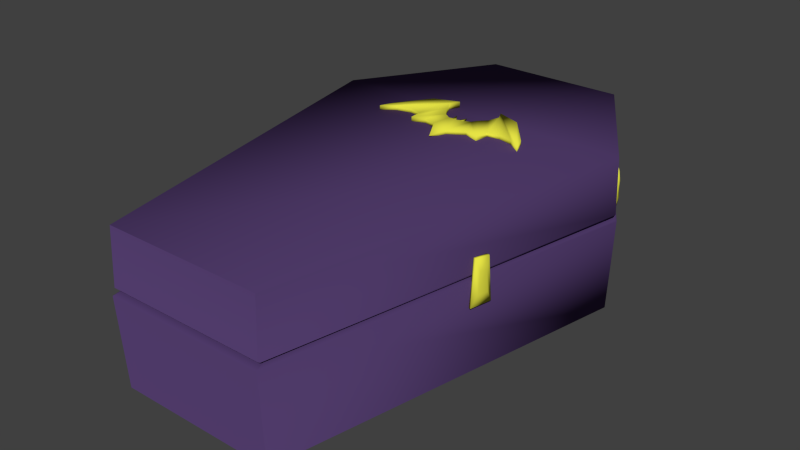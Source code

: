 # Source: Coffin.blend  (saved by Blender 2.76.0; exported with 4.5.12 LTS)
import bpy
from mathutils import Matrix  # noqa: F401  (used for matrix-valued properties, if any)

bpy.ops.wm.read_factory_settings(use_empty=True)
scene = bpy.context.scene
scene.name = 'Scene'

# ---- collections
col_collection_1 = bpy.data.collections.new('Collection 1'); scene.collection.children.link(col_collection_1)

# ---- materials (node trees are filled in below, after node groups)
mat_coffin = bpy.data.materials.new('Coffin')
mat_coffin.alpha_threshold = 0.0
mat_coffin.use_transparent_shadow = False
mat_coffin.diffuse_color = (0.08999, 0.04931, 0.1626, 1.0)
mat_coffin.roughness = 0.5
mat_coffin.line_color = (0.0, 0.0, 0.0, 1.0)
mat_coffinbat = bpy.data.materials.new('CoffinBat')
mat_coffinbat.alpha_threshold = 0.0
mat_coffinbat.use_transparent_shadow = False
mat_coffinbat.diffuse_color = (0.8, 0.7798, 0.0602, 1.0)
mat_coffinbat.roughness = 0.5

# ---- material node trees

# ---- world
world_world = bpy.data.worlds.new('World'); scene.world = world_world
world_world.color = (0.05088, 0.05088, 0.05088)
world_world.use_sun_shadow = False
world_world.sun_shadow_jitter_overblur = 0.0
world_world.cycles.sampling_method = 'MANUAL'
world_world.cycles.sample_map_resolution = 256

# ---- meshes
me_cube = bpy.data.meshes.new('Cube')
me_cube.from_pydata([(0.06762, 0.2491, 0.5302), (0.06052, 0.4778, 0.4582), (0.06475, 0.4713, 0.5452), (0.2216, 0.3491, 0.4758), (0.1431, 0.527, 0.5422), (0.3679, 0.295, 0.4729), (0.3679, 0.295, 0.5306), (0.1848, 0.5772, 0.4583), (0.1848, 0.5772, 0.5452), (0.2125, 0.3505, 0.5281), (0.1425, 0.5238, 0.4614), (0.3853, 0.4395, 0.4786), (0.3853, 0.4395, 0.5249), (0.2385, 0.6656, 0.467), (0.2385, 0.6656, 0.5365), (0.5076, 0.4608, 0.5303), (0.2831, 0.7656, 0.5447), (0.5084, 0.4609, 0.4732), (0.283, 0.7595, 0.4589), (0.6576, 0.4247, 0.4738), (0.6576, 0.4247, 0.5297), (0.235, 0.8639, 0.4597), (0.235, 0.8639, 0.5438), (0.7865, 0.3298, 0.4738), (0.7865, 0.3298, 0.5297), (0.3993, 0.8158, 0.4597), (0.7317, 0.4712, 0.4738), (0.7317, 0.4712, 0.5297), (0.5425, 0.7141, 0.4597), (0.4805, 0.7727, 0.5453), (0.05197, 0.5144, 0.5294), (0.008848, 0.5106, 0.5294), (0.05534, 0.5822, 0.5321), (-0.1166, 0.3035, 0.532), (-0.06656, 0.4778, 0.4582), (-0.07079, 0.4713, 0.5452), (-0.00302, 0.08971, 0.5017), (-0.00302, 0.4653, 0.5452), (0.06189, 0.2503, 0.4731), (-0.1295, 0.3135, 0.4713), (-0.1491, 0.527, 0.5422), (-0.374, 0.295, 0.4729), (-0.374, 0.295, 0.5306), (-0.1908, 0.5772, 0.4583), (-0.1908, 0.5772, 0.5452), (-0.246, 0.3441, 0.4773), (-0.246, 0.3441, 0.5262), (-0.1485, 0.5238, 0.4614), (-0.3913, 0.4395, 0.4786), (-0.3913, 0.4395, 0.5249), (-0.2446, 0.6656, 0.467), (-0.2446, 0.6656, 0.5365), (-0.5137, 0.4608, 0.5303), (-0.2891, 0.7656, 0.5447), (-0.5144, 0.4609, 0.4732), (-0.2891, 0.7595, 0.4589), (-0.6636, 0.4247, 0.4738), (-0.6636, 0.4247, 0.5297), (-0.241, 0.8639, 0.4597), (-0.241, 0.8639, 0.5438), (-0.7926, 0.3298, 0.4738), (-0.7926, 0.3298, 0.5297), (-0.4054, 0.8158, 0.4597), (-0.7377, 0.4712, 0.4738), (-0.7377, 0.4712, 0.5297), (-0.5485, 0.7141, 0.4597), (-0.4865, 0.7727, 0.5453), (-0.05801, 0.5144, 0.5294), (-0.01489, 0.5106, 0.5294), (-0.00302, 0.4765, 0.4591), (-0.06137, 0.5822, 0.5321), (0.7157, 2.126, -1.019), (0.7988, -2.819, -1.019), (-0.7988, -2.819, -1.019), (-0.7157, 2.126, -1.019), (0.7157, 2.126, 0.4853), (0.7988, -2.819, 0.4853), (-0.7988, -2.819, 0.4853), (-0.7157, 2.126, 0.4853), (1.545, 0.7811, -1.019), (-1.545, 0.7811, -1.019), (1.545, 0.7811, 0.4853), (-1.545, 0.7811, 0.4853), (0.7157, 2.126, -0.08222), (0.7988, -2.819, -0.08222), (-0.7988, -2.819, -0.08222), (-0.7157, 2.126, -0.08222), (-1.545, 0.7811, -0.08222), (1.545, 0.7811, -0.08222), (-1.545, 0.7811, -0.1109), (1.545, 0.7811, -0.1109), (0.7157, 2.126, -0.1109), (0.7988, -2.819, -0.1109), (-0.7988, -2.819, -0.1109), (-0.7157, 2.126, -0.1109), (0.6565, 1.952, -0.08404), (0.7327, -2.583, -0.08404), (-0.7327, -2.583, -0.08404), (-0.6565, 1.952, -0.08404), (-1.417, 0.7189, -0.08404), (1.417, 0.7189, -0.08404), (-1.417, 0.7189, -0.1091), (1.417, 0.7189, -0.1091), (0.6565, 1.952, -0.1091), (0.7327, -2.583, -0.1091), (-0.7327, -2.583, -0.1091), (-0.6565, 1.952, -0.1091), (0.6374, 1.896, 0.3522), (0.7113, -2.507, 0.3522), (-0.7113, -2.507, 0.3522), (-0.6374, 1.896, 0.3522), (-1.376, 0.6988, 0.3522), (1.376, 0.6988, 0.3522), (-1.376, 0.6988, -0.9191), (1.376, 0.6988, -0.9191), (0.6374, 1.896, -0.9191), (0.7113, -2.507, -0.9191), (-0.7113, -2.507, -0.9191), (-0.6374, 1.896, -0.9191), (0.7224, 2.145, -0.06026), (0.8063, -2.846, -0.06026), (-0.8063, -2.846, -0.06026), (-0.7224, 2.145, -0.06026), (-1.56, 0.7882, -0.06026), (1.56, 0.7882, -0.06026), (-1.573, 0.7944, -0.1259), (1.573, 0.7944, -0.1259), (0.7284, 2.163, -0.1259), (0.8129, -2.869, -0.1259), (-0.8129, -2.869, -0.1259), (-0.7284, 2.163, -0.1259), (1.218, -0.9124, -0.3564), (1.218, -0.8688, 0.08705), (1.258, -0.6887, -0.3564), (1.258, -0.7418, 0.08705), (1.241, -0.9235, -0.3564), (1.241, -0.8751, 0.08705), (1.288, -0.7032, -0.3564), (1.288, -0.75, 0.08705), (1.274, -0.8723, -0.2388), (1.274, -0.846, -0.03054), (1.296, -0.7688, -0.2388), (1.296, -0.7873, -0.03054), (1.233, 1.3, -0.3564), (1.233, 1.353, 0.08705), (1.148, 1.511, -0.3564), (1.148, 1.462, 0.08705), (1.258, 1.303, -0.3564), (1.258, 1.355, 0.08705), (1.181, 1.515, -0.3564), (1.181, 1.464, 0.08705), (1.259, 1.364, -0.2388), (1.259, 1.386, -0.03054), (1.223, 1.463, -0.2388), (1.223, 1.437, -0.03054), (0.3205, 2.152, -0.0287), (0.004151, 2.193, -0.0389), (0.3213, 2.165, -0.2555), (0.003509, 2.162, -0.2639), (0.3212, 2.175, -0.02033), (0.004821, 2.216, -0.02294), (0.3222, 2.196, -0.2446), (0.004376, 2.193, -0.2431), (0.238, 2.207, -0.07535), (0.08938, 2.225, -0.0693), (0.2385, 2.217, -0.1807), (0.08917, 2.214, -0.1727), (-1.218, -0.9124, -0.3564), (-1.218, -0.8688, 0.08705), (-1.258, -0.6887, -0.3564), (-1.258, -0.7418, 0.08705), (-1.241, -0.9235, -0.3564), (-1.241, -0.8751, 0.08705), (-1.288, -0.7032, -0.3564), (-1.288, -0.75, 0.08705), (-1.274, -0.8723, -0.2388), (-1.274, -0.846, -0.03054), (-1.296, -0.7688, -0.2388), (-1.296, -0.7873, -0.03054), (-1.233, 1.3, -0.3564), (-1.233, 1.353, 0.08705), (-1.148, 1.511, -0.3564), (-1.148, 1.462, 0.08705), (-1.258, 1.303, -0.3564), (-1.258, 1.355, 0.08705), (-1.181, 1.515, -0.3564), (-1.181, 1.464, 0.08705), (-1.259, 1.364, -0.2388), (-1.259, 1.386, -0.03054), (-1.223, 1.463, -0.2388), (-1.223, 1.437, -0.03054), (-0.3205, 2.152, -0.0287), (-0.004151, 2.193, -0.0389), (-0.3213, 2.165, -0.2555), (-0.003509, 2.162, -0.2639), (-0.3212, 2.175, -0.02033), (-0.004821, 2.216, -0.02294), (-0.3222, 2.196, -0.2446), (-0.004376, 2.193, -0.2431), (-0.238, 2.207, -0.07535), (-0.08938, 2.225, -0.0693), (-0.2385, 2.217, -0.1807), (-0.08917, 2.214, -0.1727), (0.7988, -2.819, 0.4853), (-0.7988, -2.819, 0.4853), (0.7327, -2.583, -0.08404), (-0.7988, -2.819, -0.08222), (0.7988, -2.819, -0.08222), (-0.7327, -2.583, -0.08404), (0.7113, -2.507, 0.3522), (-0.7113, -2.507, 0.3522), (-0.8063, -2.846, -0.06026), (0.8063, -2.846, -0.06026), (0.7988, -2.819, -1.019), (-0.7988, -2.819, -1.019), (0.7988, -2.819, -0.1109), (-0.7988, -2.819, -0.1109), (0.7327, -2.583, -0.1091), (-0.7327, -2.583, -0.1091), (0.7113, -2.507, -0.9191), (-0.7113, -2.507, -0.9191), (-0.8129, -2.869, -0.1259), (0.8129, -2.869, -0.1259)], [], [(1, 2, 4, 10), (9, 3, 5, 6), (69, 1, 38), (0, 2, 37), (38, 1, 10, 3), (4, 2, 0, 9), (0, 38, 3, 9), (6, 5, 11, 12), (10, 4, 8, 7), (5, 3, 10, 7), (4, 9, 6, 8), (12, 11, 17, 15), (37, 2, 30, 31), (7, 8, 14, 13), (5, 7, 13, 11), (14, 8, 6, 12), (13, 14, 16, 18), (11, 13, 18, 17), (16, 14, 12, 15), (19, 17, 18, 21), (20, 19, 23, 24), (16, 15, 20, 22), (15, 17, 19, 20), (18, 16, 22, 21), (26, 23, 25, 28), (21, 22, 29, 25), (23, 19, 21, 25), (22, 20, 24, 29), (29, 27, 26, 28), (24, 23, 26, 27), (24, 27, 29), (37, 68, 67, 35), (37, 31, 69), (69, 31, 32), (30, 1, 32), (1, 69, 32), (31, 30, 32), (34, 47, 40, 35), (38, 39, 34, 69), (35, 33, 0, 37), (46, 42, 41, 45), (42, 49, 48, 41), (39, 47, 34), (35, 40, 33), (47, 43, 44, 40), (47, 45, 41, 43), (40, 44, 42, 46), (33, 46, 45, 39), (49, 52, 54, 48), (43, 50, 51, 44), (41, 48, 50, 43), (42, 44, 51, 49), (50, 55, 53, 51), (48, 54, 55, 50), (49, 51, 53, 52), (55, 54, 56, 58), (57, 61, 60, 56), (53, 59, 57, 52), (52, 57, 56, 54), (55, 58, 59, 53), (62, 60, 63, 65), (58, 62, 66, 59), (58, 56, 60, 62), (59, 66, 61, 57), (66, 65, 63, 64), (61, 64, 63, 60), (66, 64, 61), (69, 68, 37), (35, 67, 34), (69, 70, 68), (67, 70, 34), (34, 70, 69), (68, 70, 67), (38, 0, 36), (25, 29, 28), (30, 2, 1), (39, 36, 33), (39, 38, 36), (33, 36, 0), (33, 40, 46), (39, 45, 47), (62, 65, 66), (213, 72, 73, 214), (203, 204, 77, 76), (212, 203, 76, 120), (120, 76, 77, 121), (123, 82, 78, 122), (127, 71, 74, 130), (211, 204, 82, 123), (119, 75, 81, 124), (75, 78, 82, 81), (71, 79, 80, 74), (87, 86, 98, 99), (93, 92, 104, 105), (119, 83, 86, 122), (90, 91, 103, 102), (86, 83, 95, 98), (215, 90, 102, 217), (222, 215, 92, 128), (128, 92, 93, 129), (125, 89, 94, 130), (221, 216, 89, 125), (127, 91, 90, 126), (207, 84, 96, 205), (91, 94, 106, 103), (83, 88, 100, 95), (94, 89, 101, 106), (84, 85, 97, 96), (206, 87, 99, 208), (216, 93, 105, 218), (102, 103, 115, 114), (96, 97, 109, 108), (105, 104, 116, 117), (103, 106, 118, 115), (208, 99, 111, 210), (99, 98, 110, 111), (106, 101, 113, 118), (95, 100, 112, 107), (98, 95, 107, 110), (218, 105, 117, 220), (205, 96, 108, 209), (217, 102, 114, 219), (75, 119, 122, 78), (83, 119, 124, 88), (206, 211, 123, 87), (87, 123, 122, 86), (84, 120, 121, 85), (207, 212, 120, 84), (71, 127, 126, 79), (214, 221, 125, 80), (80, 125, 130, 74), (72, 128, 129, 73), (213, 222, 128, 72), (91, 127, 130, 94), (132, 134, 133, 131), (134, 138, 137, 133), (135, 137, 141, 139), (136, 132, 131, 135), (131, 133, 137, 135), (136, 138, 134, 132), (142, 140, 139, 141), (138, 136, 140, 142), (137, 138, 142, 141), (136, 135, 139, 140), (144, 146, 145, 143), (146, 150, 149, 145), (147, 149, 153, 151), (148, 144, 143, 147), (143, 145, 149, 147), (148, 150, 146, 144), (154, 152, 151, 153), (150, 148, 152, 154), (149, 150, 154, 153), (148, 147, 151, 152), (156, 158, 157, 155), (158, 162, 161, 157), (159, 161, 165, 163), (160, 156, 155, 159), (155, 157, 161, 159), (160, 162, 158, 156), (166, 164, 163, 165), (162, 160, 164, 166), (161, 162, 166, 165), (160, 159, 163, 164), (168, 167, 169, 170), (170, 169, 173, 174), (171, 175, 177, 173), (172, 171, 167, 168), (167, 171, 173, 169), (172, 168, 170, 174), (178, 177, 175, 176), (174, 178, 176, 172), (173, 177, 178, 174), (172, 176, 175, 171), (180, 179, 181, 182), (182, 181, 185, 186), (183, 187, 189, 185), (184, 183, 179, 180), (179, 183, 185, 181), (184, 180, 182, 186), (190, 189, 187, 188), (186, 190, 188, 184), (185, 189, 190, 186), (184, 188, 187, 183), (192, 191, 193, 194), (194, 193, 197, 198), (195, 199, 201, 197), (196, 195, 191, 192), (191, 195, 197, 193), (196, 192, 194, 198), (202, 201, 199, 200), (198, 202, 200, 196), (197, 201, 202, 198), (196, 200, 199, 195), (88, 124, 212, 207), (85, 121, 211, 206), (100, 205, 209, 112), (97, 208, 210, 109), (85, 206, 208, 97), (88, 207, 205, 100), (121, 77, 204, 211), (124, 81, 203, 212), (81, 82, 204, 203), (79, 126, 222, 213), (73, 129, 221, 214), (104, 217, 219, 116), (101, 218, 220, 113), (89, 216, 218, 101), (129, 93, 216, 221), (126, 90, 215, 222), (92, 215, 217, 104), (79, 213, 214, 80), (209, 108, 109, 210, 111, 110, 107, 112), (219, 114, 115, 118, 113, 220, 117, 116)])
me_cube.polygons.foreach_set('use_smooth', [True] * 214)
me_cube.polygons.foreach_set('material_index', [1, 1, 1, 1, 1, 1, 1, 1, 1, 1, 1, 1, 1, 1, 1, 1, 1, 1, 1, 1, 1, 1, 1, 1, 1, 1, 1, 1, 1, 1, 1, 1, 1, 1, 1, 1, 1, 1, 1, 1, 1, 1, 1, 1, 1, 1, 1, 1, 1, 1, 1, 1, 1, 1, 1, 1, 1, 1, 1, 1, 1, 1, 1, 1, 1, 1, 1, 1, 1, 1, 1, 1, 1, 1, 1, 1, 1, 1, 1, 1, 1, 1, 0, 0, 0, 0, 0, 0, 0, 0, 0, 0, 0, 0, 0, 0, 0, 0, 0, 0, 0, 0, 0, 0, 0, 0, 0, 0, 0, 0, 0, 0, 0, 0, 0, 0, 0, 0, 0, 0, 0, 0, 0, 0, 0, 0, 0, 0, 0, 0, 0, 0, 0, 0, 1, 1, 1, 1, 1, 1, 1, 1, 1, 1, 1, 1, 1, 1, 1, 1, 1, 1, 1, 1, 1, 1, 1, 1, 1, 1, 1, 1, 1, 1, 1, 1, 1, 1, 1, 1, 1, 1, 1, 1, 1, 1, 1, 1, 1, 1, 1, 1, 1, 1, 1, 1, 1, 1, 1, 1, 1, 1, 1, 1, 0, 0, 0, 0, 0, 0, 0, 0, 0, 0, 0, 0, 0, 0, 0, 0, 0, 0, 0, 0])
me_cube.materials.append(mat_coffin)
me_cube.materials.append(mat_coffinbat)
me_cube.use_remesh_preserve_volume = False
me_cube.use_remesh_preserve_attributes = False
me_cube.use_mirror_vertex_groups = False
me_cube.update()

# ---- objects
ob_cube = bpy.data.objects.new('Cube', me_cube)

# ---- transforms, parenting, visibility, modifiers, constraints
ob_cube.location = (0.0, 0.0, 0.0)
ob_cube.lock_rotations_4d = False
ob_cube.empty_display_type = 'ARROWS'
ob_cube.lineart.crease_threshold = 0.0

# ---- collection membership
col_collection_1.objects.link(ob_cube)

# ---- scene / render settings (as saved in the file)
scene.frame_start = 1; scene.frame_end = 250; scene.frame_set(1)
scene.render.engine = 'BLENDER_EEVEE_NEXT'
scene.render.resolution_percentage = 50
scene.render.dither_intensity = 0.0
scene.cycles.use_denoising = False
scene.cycles.samples = 10
scene.cycles.sampling_pattern = 'TABULATED_SOBOL'
scene.cycles.light_sampling_threshold = 0.0
scene.cycles.use_adaptive_sampling = False
scene.cycles.use_light_tree = False
scene.cycles.blur_glossy = 0.0
scene.cycles.pixel_filter_type = 'GAUSSIAN'
scene.cycles.sample_clamp_indirect = 0.0
scene.view_settings.view_transform = 'Standard'
bpy.context.view_layer.update()

# ---- added for rendering (the .blend has no active camera and no usable light): camera, sun
cam_auto = bpy.data.cameras.new('AutoCamera')
cam_auto.lens = 50.0
cam_auto.sensor_width = 36.0
cam_auto.clip_end = 1000.0
ob_auto_camera = bpy.data.objects.new('AutoCamera', cam_auto)
scene.collection.objects.link(ob_auto_camera)
ob_auto_camera.location = (5.72523, -7.19235, 4.34353)
ob_auto_camera.rotation_euler = (1.09748, -7.21219e-08, 0.694738)
scene.camera = ob_auto_camera
light_auto_sun = bpy.data.lights.new('AutoSun', 'SUN')
light_auto_sun.energy = 3.0
light_auto_sun.angle = 0.0523599
ob_auto_sun = bpy.data.objects.new('AutoSun', light_auto_sun)
scene.collection.objects.link(ob_auto_sun)
ob_auto_sun.rotation_euler = (0.872665, 0.174533, 0.523599)
bpy.context.view_layer.update()
